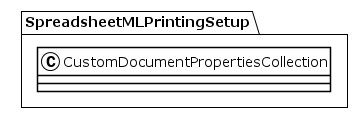

The diagram above was rendered by PlantUML. Its source (embedded in the PNG):
@startuml
!theme plain
package SpreadsheetMLPrintingSetup {
class CustomDocumentPropertiesCollection {
}
}
@enduml